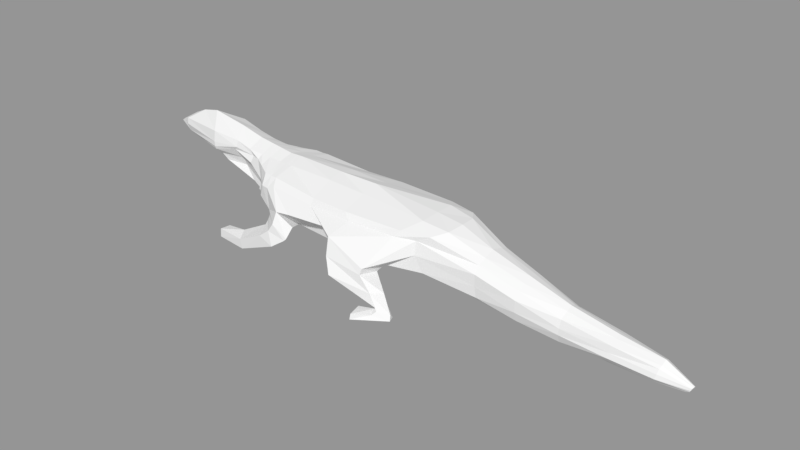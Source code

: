 # Source: lizard.blend  (saved by Blender 2.79.0; exported with 4.5.12 LTS)
import bpy
from mathutils import Matrix  # noqa: F401  (used for matrix-valued properties, if any)

bpy.ops.wm.read_factory_settings(use_empty=True)
scene = bpy.context.scene
scene.name = 'lizard'

# ---- collections
col_collection_1 = bpy.data.collections.new('Collection 1'); scene.collection.children.link(col_collection_1)

# ---- meshes
me_cube_001 = bpy.data.meshes.new('Cube.001')
me_cube_001.from_pydata([(-1.44, 0.0, 0.5499), (-1.142, 0.0, 1.449), (-3.234, 0.06427, 1.187), (-3.389, 0.2419, 1.453), (-1.142, 0.5872, 1.299), (-1.074, 0.6139, 0.6336), (-3.568, 0.0, 1.293), (-3.194, 0.0, 1.686), (-1.684, 0.1972, 0.8306), (-1.817, 0.0, 1.541), (-1.715, 0.2971, 1.337), (-2.017, 0.0, 0.7337), (-0.04159, 0.6402, 1.213), (0.6182, 0.6965, 0.6255), (-0.09044, 0.0, 0.4096), (-0.04159, 0.0, 1.438), (2.132, 0.5208, 1.213), (2.327, 0.0, 1.281), (2.055, 0.5808, 0.6255), (2.155, 0.0, 0.4497), (-3.4, 0.2199, 1.549), (-1.142, 0.2531, 1.382), (-1.378, 0.169, 0.5972), (-3.167, 0.0, 1.158), (-1.807, 0.2862, 1.425), (-1.884, 0.1662, 0.8025), (-0.06601, 0.2606, 0.4402), (-0.04159, 0.2606, 1.382), (2.295, 0.2898, 1.259), (2.152, 0.2827, 0.4906), (-1.006, 0.6776, 0.7254), (-3.346, 0.1274, 1.238), (-3.691, 0.0, 1.417), (-1.684, 0.2628, 1.056), (0.7801, 0.7278, 0.8879), (1.927, 0.6129, 0.8879), (-3.642, 0.1365, 1.428), (1.47, 0.7404, 0.6313), (1.877, 0.0, 0.4509), (1.674, 0.6236, 1.213), (1.871, 0.0, 1.338), (1.867, 0.3128, 0.4977), (1.858, 0.3356, 1.321), (1.353, 1.119, 0.6754), (-2.544, 0.2384, 1.14), (-2.843, 0.0, 1.022), (-2.88, 0.0, 1.752), (-2.583, 0.367, 1.378), (-3.107, 0.0, 1.108), (-2.582, 0.3421, 1.563), (-2.572, 0.3504, 1.245), (-1.142, 0.6733, 1.111), (-3.373, 0.2075, 1.332), (-3.413, 0.0, 1.587), (-1.728, 0.3582, 1.229), (-0.04159, 0.7103, 1.111), (1.927, 0.5746, 1.111), (-3.555, 0.1599, 1.487), (1.578, 0.6779, 1.111), (-2.572, 0.3679, 1.294), (-2.257, 0.0, 1.646), (-2.113, 0.2996, 1.381), (-2.103, 0.2711, 1.494), (-2.098, 0.1659, 1.151), (-2.084, 0.1215, 1.012), (-2.424, 0.0, 0.9216), (-2.456, 0.2051, 1.035), (-2.168, 0.2787, 1.323), (-1.648, 0.2819, 0.7571), (-1.541, 0.0, 1.503), (-1.535, 0.3672, 1.349), (-1.831, 0.0, 0.6585), (-1.535, 0.2727, 1.407), (-1.666, 0.2017, 0.7028), (-1.419, 0.4019, 0.8336), (-1.359, 0.4963, 1.092), (-0.5216, 0.5027, 0.5561), (-1.231, 0.0, 0.5183), (-0.8938, 0.5991, 1.291), (-0.8938, 0.0, 1.456), (-0.7487, 0.2548, 0.4811), (-0.8938, 0.2548, 1.382), (-0.4009, 0.8525, 0.8892), (-0.8631, 0.6899, 1.169), (-0.3759, 0.7965, 0.6569), (-1.326, 0.0, 0.5326), (-1.22, 0.17, 0.5661), (-1.006, 0.5937, 1.289), (-1.006, 0.0, 1.453), (-1.006, 0.254, 1.382), (-0.6342, 0.8816, 0.8772), (-1.006, 0.6975, 1.111), (-1.366, 0.0, 1.48), (-1.363, 0.4632, 1.327), (-1.363, 0.2641, 1.396), (-1.246, 0.6248, 0.8861), (-1.264, 0.5736, 1.1), (-1.316, 0.4438, 0.7416), (-1.66, 0.0, 0.6111), (-1.541, 0.1875, 0.6567), (-1.019, 0.6617, 0.6219), (-0.5429, 0.77, 0.5326), (-0.4179, 0.9082, 0.4801), (-0.6552, 0.9576, 0.685), (-1.998, 0.6738, 0.118), (-1.988, 0.6657, -0.002511), (-1.981, 0.8963, 0.001309), (-1.989, 0.8805, 0.1405), (-0.7599, 0.7357, 0.4013), (-0.4494, 0.9249, 0.4458), (-0.7397, 0.9786, 0.5509), (-1.035, 0.6992, 0.5342), (-0.8918, 0.7387, 0.292), (-0.9201, 0.9973, 0.4133), (-0.6541, 1.008, 0.3104), (-1.043, 0.7093, 0.469), (-1.689, 0.7823, 0.02005), (-1.432, 0.9625, 0.1651), (-1.387, 0.9721, 0.008236), (-1.566, 0.7414, 0.2023), (0.608, 0.8545, 0.475), (1.009, 0.0, 0.4563), (0.9924, 0.3134, 0.4666), (0.6373, 0.6739, 1.213), (0.6726, 0.0, 1.441), (0.6489, 0.2599, 1.354), (0.6251, 1.041, 0.9344), (0.7662, 0.7367, 1.111), (1.629, 1.161, 0.1339), (1.687, 1.306, 0.1093), (1.971, 1.218, 0.07496), (1.925, 1.103, 0.07643), (1.334, 1.152, 0.5836), (0.6771, 1.152, 0.6701), (0.7218, 1.066, 0.4109), (1.39, 0.8206, 0.5241), (1.557, 1.178, 0.3643), (1.682, 1.004, 0.3367), (0.8198, 1.263, 0.4462), (1.492, 0.9542, 0.3014), (1.362, 1.214, 0.1027), (1.43, 1.465, 0.1099), (1.423, 1.481, 0.01837), (1.357, 1.227, 0.01194), (2.879, 0.3427, 0.9512), (2.873, 0.0, 1.064), (2.883, 0.3984, 0.4481), (2.818, 0.0, 0.2868), (2.889, 0.2012, 1.012), (2.839, 0.284, 0.3469), (2.867, 0.416, 0.6342), (2.873, 0.4285, 0.8342), (3.527, 0.3681, 0.6317), (3.519, 0.3627, 0.4339), (3.545, 0.1528, 0.8115), (3.534, 0.2857, 0.7496), (3.483, 0.1897, 0.2085), (3.455, 0.0, 0.1557), (3.525, 0.3089, 0.273), (3.535, 0.0, 0.8626), (4.199, 0.2634, 0.395), (4.218, 0.1049, 0.6122), (4.145, 0.06763, 0.1068), (4.186, 0.2115, 0.1514), (4.214, 0.0, 0.6557), (4.188, 0.2689, 0.2917), (4.206, 0.2299, 0.528), (4.11, 0.0, 0.08024), (4.957, 0.2212, 0.3023), (4.978, 0.08713, 0.4717), (4.892, 0.07652, 0.0515), (4.923, 0.166, 0.1308), (4.98, 0.0, 0.5053), (4.943, 0.2435, 0.2226), (4.965, 0.2032, 0.4149), (4.85, 0.0, 0.03991), (5.656, 0.1772, 0.2399), (5.679, 0.09095, 0.3465), (5.557, 0.04173, 0.03631), (5.577, 0.1272, 0.07965), (5.687, 0.0, 0.3978), (5.64, 0.1979, 0.1679), (5.665, 0.1385, 0.3093), (5.533, 0.0, 0.02199), (1.743, 1.25, 0.1689), (1.948, 1.178, 0.1533), (1.671, 1.195, 0.1785), (1.787, 1.026, 0.1522), (6.097, 0.04839, 0.1094), (6.121, 0.01674, 0.1577), (6.008, 0.02182, 0.05257), (6.027, 0.03569, 0.05453), (6.128, 0.0, 0.1597), (6.081, 0.04509, 0.08369), (6.108, 0.04053, 0.1391), (5.985, 0.0, 0.04954)], [], [(57, 20, 3, 52), (99, 22, 0, 98), (96, 93, 4, 51), (72, 24, 9, 69), (89, 21, 1, 88), (49, 20, 7, 46), (67, 61, 10, 54), (66, 25, 11, 65), (80, 26, 14, 77), (125, 27, 15, 124), (83, 78, 12, 55), (41, 29, 19, 38), (58, 39, 16, 56), (37, 18, 29, 41), (123, 12, 27, 125), (76, 13, 26, 80), (64, 8, 25, 66), (47, 3, 20, 49), (87, 4, 21, 89), (70, 10, 24, 72), (97, 5, 22, 99), (53, 7, 20, 57), (6, 32, 36, 23), (37, 43, 35, 18), (76, 82, 34, 13), (64, 63, 33, 8), (97, 95, 30, 5), (23, 36, 31, 2), (186, 184, 129, 128), (16, 39, 42, 28), (120, 37, 41, 122), (127, 123, 39, 58), (122, 41, 38, 121), (28, 42, 40, 17), (2, 31, 50, 44), (61, 47, 49, 62), (2, 44, 48, 23), (23, 48, 45, 6), (52, 3, 47, 59), (62, 49, 46, 60), (31, 52, 59, 50), (126, 127, 58, 43), (32, 53, 57, 36), (43, 58, 56, 35), (82, 83, 55, 34), (63, 67, 54, 33), (95, 96, 51, 30), (36, 57, 52, 31), (50, 59, 67, 63), (24, 62, 60, 9), (10, 61, 62, 24), (44, 50, 63, 64), (44, 64, 66, 48), (48, 66, 65, 45), (59, 47, 61, 67), (33, 54, 75, 74), (8, 33, 74, 68), (8, 68, 73, 25), (93, 70, 72, 94), (94, 72, 69, 92), (54, 10, 70, 75), (25, 73, 71, 11), (90, 91, 83, 82), (84, 90, 82, 76), (12, 78, 81, 27), (84, 76, 80, 86), (91, 87, 78, 83), (86, 80, 77, 85), (27, 81, 79, 15), (22, 86, 85, 0), (51, 4, 87, 91), (5, 84, 86, 22), (5, 30, 100, 101), (30, 51, 91, 90), (78, 87, 89, 81), (81, 89, 88, 79), (21, 94, 92, 1), (4, 93, 94, 21), (74, 75, 96, 95), (68, 74, 95, 97), (68, 97, 99, 73), (75, 70, 93, 96), (73, 99, 98, 71), (118, 116, 105, 106), (84, 5, 101, 102), (30, 90, 103, 100), (90, 84, 102, 103), (105, 104, 107, 106), (119, 117, 107, 104), (116, 119, 104, 105), (117, 118, 106, 107), (103, 102, 109, 110), (101, 100, 111, 108), (100, 103, 110, 111), (102, 101, 108, 109), (110, 109, 114, 113), (108, 111, 115, 112), (111, 110, 113, 115), (109, 108, 112, 114), (113, 114, 118, 117), (112, 115, 119, 116), (115, 113, 117, 119), (114, 112, 116, 118), (34, 55, 127, 126), (26, 122, 121, 14), (55, 12, 123, 127), (13, 120, 122, 26), (13, 34, 126, 120), (39, 123, 125, 42), (42, 125, 124, 40), (129, 130, 142, 141), (187, 186, 128, 131), (184, 185, 130, 129), (185, 187, 131, 130), (37, 120, 134, 135), (43, 37, 135, 132), (120, 126, 133, 134), (126, 43, 132, 133), (135, 134, 139, 137), (132, 135, 137, 136), (134, 133, 138, 139), (133, 132, 136, 138), (143, 140, 141, 142), (130, 131, 143, 142), (128, 129, 141, 140), (131, 128, 140, 143), (29, 18, 146, 149), (19, 29, 149, 147), (18, 35, 150, 146), (56, 16, 144, 151), (28, 17, 145, 148), (16, 28, 148, 144), (35, 56, 151, 150), (148, 145, 159, 154), (146, 150, 153, 158), (149, 146, 158, 156), (151, 144, 155, 152), (147, 149, 156, 157), (144, 148, 154, 155), (150, 151, 152, 153), (154, 159, 164, 161), (158, 153, 165, 163), (156, 158, 163, 162), (152, 155, 166, 160), (157, 156, 162, 167), (155, 154, 161, 166), (153, 152, 160, 165), (161, 164, 172, 169), (163, 165, 173, 171), (162, 163, 171, 170), (160, 166, 174, 168), (167, 162, 170, 175), (166, 161, 169, 174), (165, 160, 168, 173), (169, 172, 180, 177), (171, 173, 181, 179), (170, 171, 179, 178), (168, 174, 182, 176), (175, 170, 178, 183), (174, 169, 177, 182), (173, 168, 176, 181), (137, 139, 187, 185), (136, 137, 185, 184), (139, 138, 186, 187), (138, 136, 184, 186), (182, 177, 189, 194), (176, 182, 194, 188), (179, 181, 193, 191), (181, 176, 188, 193), (183, 178, 190, 195), (178, 179, 191, 190), (177, 180, 192, 189), (192, 195, 190, 191, 193, 188, 194, 189)])
me_cube_001.use_remesh_preserve_volume = False
me_cube_001.use_remesh_preserve_attributes = False
me_cube_001.use_mirror_vertex_groups = False
me_cube_001.update()
arm_armature = bpy.data.armatures.new('Armature')  # bones are not reproduced

# ---- objects
ob_armature = bpy.data.objects.new('Armature', arm_armature)
ob_cube = bpy.data.objects.new('Cube', me_cube_001)

# ---- transforms, parenting, visibility, modifiers, constraints
ob_armature.location = (0.0, 0.0, 0.02012)
ob_armature.rotation_euler = (0.0, 1.571, 0.0)
ob_armature.show_in_front = True
ob_armature.lineart.crease_threshold = 0.0
ob_cube.parent = ob_armature
ob_cube.matrix_parent_inverse = Matrix(((-4.371e-08, 0.0, -1.0, 0.02012), (0.0, 1.0, 0.0, 0.0), (1.0, 0.0, -4.371e-08, 8.794e-10), (0.0, 0.0, 0.0, 1.0)))
ob_cube.location = (0.0, 0.0, 0.0)
ob_cube.lineart.crease_threshold = 0.0
_vg = ob_cube.vertex_groups.new(name='spine')
for _i, _w in zip([1, 2, 4, 8, 10, 11, 12, 13, 14, 15, 19, 21, 22, 23, 24, 25, 26, 27, 29, 30, 31, 34, 37, 38, 39, 40, 41, 42, 44, 45, 48, 50, 51, 54, 55, 58, 63, 64, 65, 66, 69, 70, 71, 72, 73, 74, 75, 76, 77, 78, 79, 80, 81, 82, 83, 84, 85, 86, 87, 88, 89, 90, 91, 92, 93, 94, 95, 96, 97, 99, 100, 102, 103, 109, 111, 113, 114, 115, 116, 117, 118, 119, 120, 121, 122, 123, 124, 125, 126, 127, 133, 134], [0.0, 0.0, 0.0, 0.0, 0.0, 0.0, 0.0, 0.0, 0.0, 0.0, 0.0, 0.0, 0.0, 0.0, 0.0, 0.0, 0.0, 0.0, 0.02551, 0.0, 0.0, 0.04082, 0.01964, 0.0, 0.04277, 0.02004, 0.0, 0.001031, 0.0, 0.0, 0.0, 0.0, 0.0, 0.0, 0.0, 0.03088, 0.0, 0.0, 0.0, 0.0, 0.0, 0.0, 0.0, 0.0, 0.0, 0.0, 0.0, 0.0, 0.0, 0.0, 0.0, 0.0, 0.0, 0.0, 0.0, 0.04499, 0.0, 0.0, 0.0, 0.0, 0.0, 0.0, 0.0, 0.0, 0.0, 0.0, 0.0, 0.0, 0.0, 0.0, 0.0, 0.0, 0.0, 0.0, 0.0, 0.0, 0.0, 0.0, 0.0, 0.0, 0.0, 0.0, 0.0, 0.0, 0.0, 0.0, 0.0, 0.0, 0.02243, 0.112, 0.002652, 0.0311]): _vg.add([_i], _w, 'REPLACE')
_vg = ob_cube.vertex_groups.new(name='back')
for _i, _w in zip([13, 16, 17, 18, 19, 28, 29, 34, 35, 37, 38, 39, 40, 41, 42, 43, 56, 58, 120, 121, 122, 123, 124, 125, 127, 133, 134, 135, 138], [0.0, 0.4196, 0.1804, 0.0, 0.1134, 0.226, 0.188, 0.0, 0.0, 0.152, 0.1867, 1.0, 0.8425, 0.3858, 0.7978, 0.05017, 0.08003, 0.0, 0.0, 1.0, 1.0, 1.0, 1.0, 1.0, 0.0, 0.0, 0.0, 0.05047, 0.0]): _vg.add([_i], _w, 'REPLACE')
_vg = ob_cube.vertex_groups.new(name='tale1')
for _i, _w in zip([16, 17, 18, 19, 28, 29, 35, 37, 38, 39, 40, 41, 42, 56, 58, 121, 122, 135, 144, 145, 146, 147, 148, 149, 150, 151, 154, 155, 159], [0.4981, 0.778, 1.0, 0.6781, 0.7156, 0.6352, 0.0, 0.08211, 0.5691, 0.09939, 0.1011, 0.3154, 0.1238, 0.0, 0.07227, 0.07107, 0.05356, 0.002369, 0.0, 0.0, 0.0, 0.0, 0.0, 0.0, 0.0, 0.0, 0.02843, 0.01683, 0.05788]): _vg.add([_i], _w, 'REPLACE')
_vg = ob_cube.vertex_groups.new(name='tale2')
for _i, _w in zip([16, 17, 18, 19, 28, 29, 35, 37, 38, 39, 41, 43, 56, 58, 128, 129, 130, 131, 132, 135, 136, 137, 139, 141, 142, 143, 144, 145, 146, 147, 148, 149, 150, 151, 152, 153, 154, 155, 156, 157, 158, 159, 160, 161, 162, 163, 164, 165, 166, 167, 184, 185, 186, 187], [0.0, 0.005434, 0.0, 0.0, 0.02554, 0.0, 0.0, 0.0, 0.0, 0.0, 0.0, 0.0, 0.0, 0.0, 0.0, 0.0, 0.0, 0.0, 0.0, 0.0, 0.0, 0.0, 0.0, 0.0, 0.0, 0.0, 1.0, 1.0, 1.0, 1.0, 1.0, 1.0, 1.0, 1.0, 0.0, 0.0, 0.0, 0.0, 0.0, 0.0, 0.0, 0.0, 0.01872, 0.007238, 0.0582, 0.03081, 0.0259, 0.02917, 0.02072, 0.08452, 0.0, 0.0, 0.0, 0.0]): _vg.add([_i], _w, 'REPLACE')
_vg = ob_cube.vertex_groups.new(name='tale3')
for _i, _w in zip([18, 19, 29, 35, 37, 38, 41, 43, 56, 130, 131, 146, 147, 149, 150, 152, 153, 154, 155, 156, 157, 158, 159, 160, 161, 162, 163, 164, 165, 166, 167, 168, 169, 170, 171, 173, 174, 175, 176, 177, 178, 179, 180, 181, 182, 183], [0.0, 0.0, 0.0, 0.0, 0.0, 0.0, 0.0, 0.0, 0.0, 0.0, 0.0, 0.0, 0.0, 0.0, 0.0, 1.0, 1.0, 1.0, 1.0, 1.0, 1.0, 1.0, 1.0, 0.0, 0.0, 0.0, 0.0, 0.0, 0.0, 0.0, 0.0, 0.0, 0.0, 0.0, 0.0, 0.0, 0.0, 0.0, 0.0, 0.0, 0.0, 0.0, 0.0, 0.0, 0.0, 0.0]): _vg.add([_i], _w, 'REPLACE')
_vg = ob_cube.vertex_groups.new(name='tale4')
for _i, _w in zip([16, 17, 18, 19, 28, 29, 35, 37, 38, 39, 40, 41, 43, 56, 58, 135, 144, 145, 146, 147, 148, 149, 150, 151, 152, 153, 154, 155, 156, 157, 158, 159, 160, 161, 162, 163, 164, 165, 166, 167, 168, 169, 170, 171, 172, 173, 174, 175, 176, 177, 178, 179, 180, 181, 182, 183, 188, 189, 190, 191, 192, 193, 194, 195], [0.0, 0.0, 0.0, 0.0, 0.0, 0.0, 0.0, 0.0, 0.0, 0.0, 0.0, 0.0, 0.0, 0.0, 0.0, 0.0, 0.0, 0.0, 0.0, 0.0, 0.0, 0.0, 0.0, 0.0, 0.0, 0.0, 0.0, 0.0, 0.0, 0.0, 0.0, 0.0, 1.0, 1.0, 1.0, 1.0, 1.0, 1.0, 1.0, 1.0, 0.0, 0.0, 0.0, 0.0, 0.0, 0.0, 0.0, 0.0, 0.0, 0.0, 0.0, 0.0, 0.0, 0.0, 0.0, 0.0, 0.0, 0.0, 0.0, 0.0, 0.0, 0.0, 0.0, 0.0]): _vg.add([_i], _w, 'REPLACE')
_vg = ob_cube.vertex_groups.new(name='tale5')
for _i, _w in zip([153, 154, 157, 160, 161, 162, 163, 165, 166, 167, 168, 169, 170, 171, 172, 173, 174, 175, 176, 177, 178, 179, 180, 181, 182, 183, 188, 189, 190, 191, 192, 193, 194, 195], [0.0, 0.0, 0.0, 0.0, 0.0, 0.0, 0.0, 0.0, 0.0, 0.0, 1.0, 1.0, 1.0, 1.0, 1.0, 1.0, 1.0, 1.0, 0.0, 0.0, 0.0, 0.0, 0.0, 0.0, 0.0, 0.0, 0.0, 0.0, 0.0, 0.0, 0.0, 0.0, 0.0, 0.0]): _vg.add([_i], _w, 'REPLACE')
_vg = ob_cube.vertex_groups.new(name='bk_leg1.L')
_vg = ob_cube.vertex_groups.new(name='bk_leg2.L')
_vg = ob_cube.vertex_groups.new(name='bk_leg3.L')
_vg = ob_cube.vertex_groups.new(name='bk_leg1.R')
for _i, _w in zip([12, 13, 14, 15, 18, 26, 27, 34, 35, 37, 38, 39, 41, 42, 43, 55, 56, 58, 76, 80, 82, 84, 101, 102, 108, 109, 120, 121, 122, 123, 124, 125, 126, 127, 132, 133, 134, 135, 136, 138, 139, 140], [0.0, 1.0, 0.0, 0.0, 0.0, 0.0, 0.0, 1.0, 1.0, 1.0, 0.06741, 0.0, 0.0, 0.03322, 1.0, 0.0, 1.0, 1.0, 0.0, 0.0, 0.0, 0.0, 0.0, 0.0, 0.0, 0.0, 1.0, 0.1549, 0.000743, 0.0, 0.04158, 0.0, 1.0, 0.9881, 0.1035, 0.0, 0.0, 0.01155, 0.0, 0.0, 0.0, 0.0]): _vg.add([_i], _w, 'REPLACE')
_vg = ob_cube.vertex_groups.new(name='bk_leg2.R')
for _i, _w in zip([13, 18, 35, 37, 43, 120, 122, 126, 128, 129, 130, 131, 132, 133, 134, 135, 136, 137, 138, 139, 184, 185, 186, 187], [0.0126, 0.0, 0.0, 0.0, 0.0, 0.0, 0.0, 0.0, 0.0, 0.0, 0.0, 0.0, 1.0, 1.0, 1.0, 0.9684, 0.0, 0.0, 0.0, 0.0, 0.0, 0.0, 0.0, 0.0]): _vg.add([_i], _w, 'REPLACE')
_vg = ob_cube.vertex_groups.new(name='bk_leg3.R')
for _i, _w in zip([128, 129, 130, 131, 134, 136, 137, 138, 139, 140, 141, 142, 143, 184, 185, 186, 187], [1.0, 1.0, 1.0, 1.0, 0.0, 1.0, 1.0, 1.0, 1.0, 0.0, 0.0, 0.0, 0.0, 1.0, 1.0, 1.0, 1.0]): _vg.add([_i], _w, 'REPLACE')
_vg = ob_cube.vertex_groups.new(name='sholders')
for _i, _w in zip([0, 1, 4, 5, 8, 9, 10, 11, 12, 13, 14, 15, 21, 22, 24, 25, 26, 27, 30, 33, 34, 44, 45, 47, 49, 50, 51, 54, 55, 59, 61, 62, 63, 64, 65, 66, 67, 68, 69, 70, 71, 72, 73, 74, 75, 76, 77, 78, 79, 80, 81, 82, 83, 84, 85, 86, 87, 88, 89, 90, 91, 92, 93, 94, 95, 96, 97, 98, 99, 100, 101, 102, 103, 104, 105, 106, 107, 109, 110, 111, 113, 114, 115, 116, 117, 118, 119, 123, 125], [0.0, 0.0, 0.0, 0.0, 0.0, 0.0, 0.0, 0.0, 1.0, 0.0, 1.0, 1.0, 0.0, 0.0, 0.0, 0.0, 1.0, 1.0, 0.0, 0.0, 0.0, 0.0, 0.0, 0.0, 0.0, 0.0, 0.0, 0.0, 1.0, 0.0, 0.0, 0.0, 0.0, 0.0, 0.0, 0.0, 0.0, 0.0, 0.0, 0.0, 0.0, 0.0, 0.0, 0.0, 0.0, 1.0, 1.0, 0.0, 0.0, 1.0, 0.0, 0.0, 0.0, 0.0, 0.0, 0.01491, 0.0, 0.0, 0.008111, 0.0, 0.0, 0.0, 0.0, 0.0, 0.0, 0.0, 0.0, 0.0, 0.0, 0.0, 0.02448, 0.0, 0.0, 0.0, 0.0, 0.0, 0.0, 0.0, 0.0, 0.0, 0.0, 0.0, 0.0, 0.0, 0.0, 0.0, 0.0, 0.0, 0.0]): _vg.add([_i], _w, 'REPLACE')
_vg = ob_cube.vertex_groups.new(name='fr_leg1.L')
for _i, _w in zip([1, 4, 9, 10, 12, 21, 24, 51, 54, 55, 69, 72, 74, 75, 78, 79, 81, 83, 87, 88, 89, 90, 91, 92, 93, 94, 96, 97, 100, 111, 115], [0.0, 0.0, 0.0, 0.0, 0.0, 0.0, 0.0, 0.0, 0.0, 0.0, 0.0, 0.0, 0.0, 0.0, 0.0, 0.0, 0.0, 0.0, 0.0, 0.0, 0.0, 0.07547, 0.0, 0.0, 0.0, 0.0, 0.0, 0.0, 0.0, 0.0, 0.0]): _vg.add([_i], _w, 'REPLACE')
_vg = ob_cube.vertex_groups.new(name='fr_leg2.L')
_vg = ob_cube.vertex_groups.new(name='fr_leg3.L')
_vg = ob_cube.vertex_groups.new(name='neck')
for _i, _w in zip([0, 1, 2, 3, 4, 5, 6, 7, 8, 9, 10, 11, 14, 15, 20, 21, 22, 23, 24, 25, 26, 27, 30, 31, 32, 33, 36, 44, 45, 46, 47, 48, 49, 50, 51, 52, 53, 54, 57, 59, 60, 61, 62, 63, 64, 65, 66, 67, 68, 69, 70, 71, 72, 73, 74, 75, 76, 77, 78, 79, 80, 81, 83, 84, 85, 86, 87, 88, 89, 90, 91, 92, 93, 94, 95, 96, 97, 98, 99, 100, 101, 102, 103, 104, 105, 106, 107, 108, 110, 111, 112, 115, 116, 117, 118, 119, 120, 125, 128, 131, 133, 134, 136, 137, 138, 139, 184, 186, 187], [1.0, 1.0, 0.0, 0.0, 0.9686, 0.05751, 0.0, 0.0, 0.0, 0.0, 0.0, 0.0, 0.0, 0.0, 0.0, 1.0, 1.0, 0.0, 0.0, 0.0, 0.0, 0.0, 0.0, 0.0, 0.0, 0.0, 0.0, 0.0, 0.0, 0.0, 0.0, 0.0, 0.0, 0.0, 0.9649, 0.0, 0.0, 0.0, 0.0, 0.0, 0.0, 0.0, 0.0, 0.0, 0.0, 0.0, 0.0, 0.0, 0.0, 0.0, 0.0, 0.0, 0.0, 0.0, 0.9646, 1.0, 0.0, 0.0, 0.9941, 1.0, 0.0, 1.0, 0.0, 0.0, 1.0, 1.0, 1.0, 1.0, 1.0, 0.0, 0.0, 1.0, 1.0, 1.0, 1.0, 1.0, 1.0, 1.0, 1.0, 0.0, 0.0, 0.0, 0.0, 0.0, 0.0, 0.0, 0.0, 0.0, 0.0, 0.0, 0.0, 0.0, 0.0, 0.0, 0.0, 0.0, 0.0, 0.0, 0.0, 0.0, 0.0, 0.0, 0.0, 0.0, 0.0, 0.0, 0.0, 0.0, 0.0]): _vg.add([_i], _w, 'REPLACE')
_vg = ob_cube.vertex_groups.new(name='head')
for _i, _w in zip([0, 3, 6, 7, 8, 9, 10, 11, 20, 22, 24, 25, 31, 32, 33, 36, 44, 45, 46, 47, 48, 49, 50, 52, 53, 54, 57, 59, 60, 61, 62, 63, 64, 65, 66, 67, 68, 69, 70, 71, 72, 73, 74, 75, 77, 85, 93, 96, 97, 98, 99, 104, 105, 106, 107, 116], [0.0, 0.0, 0.0, 0.0267, 1.0, 1.0, 1.0, 1.0, 0.0, 0.0, 1.0, 1.0, 0.0, 0.0, 1.0, 0.0, 0.0, 1.0, 0.0, 0.0, 0.0007084, 0.0, 0.0, 0.0, 0.0, 1.0, 0.0, 0.0, 1.0, 1.0, 1.0, 1.0, 1.0, 1.0, 0.0, 1.0, 1.0, 1.0, 1.0, 1.0, 1.0, 0.9644, 0.0, 0.0, 0.0, 0.0, 0.0, 0.0, 0.0, 0.0, 0.0, 0.0, 0.0, 0.0, 0.0, 0.0]): _vg.add([_i], _w, 'REPLACE')
_vg = ob_cube.vertex_groups.new(name='fr_leg1.R')
for _i, _w in zip([0, 4, 5, 8, 12, 14, 15, 21, 22, 26, 27, 30, 51, 55, 68, 73, 74, 75, 76, 77, 78, 79, 80, 81, 82, 83, 84, 85, 86, 87, 88, 89, 90, 91, 93, 95, 96, 97, 99, 100, 101, 102, 103, 108, 109, 110, 111, 112, 113, 114, 115, 123], [0.0, 0.0, 1.0, 0.0, 0.0, 0.0, 0.002449, 0.0, 0.0, 0.0, 0.04834, 1.0, 0.0, 0.04291, 0.0, 0.0, 0.0, 0.0, 0.0, 0.04705, 0.0, 0.01162, 0.0, 0.004553, 1.0, 1.0, 1.0, 0.01791, 0.0, 0.03496, 0.003624, 0.0, 1.0, 1.0, 0.0, 0.0, 0.0, 0.0, 0.0, 1.0, 1.0, 0.0, 1.0, 0.0, 0.0, 0.0, 0.0, 0.0, 0.0, 0.0, 0.0, 0.01141]): _vg.add([_i], _w, 'REPLACE')
_vg = ob_cube.vertex_groups.new(name='fr_leg2.R')
for _i, _w in zip([5, 8, 10, 22, 24, 25, 30, 33, 54, 61, 62, 63, 64, 67, 68, 70, 73, 74, 76, 77, 86, 91, 95, 97, 98, 100, 101, 102, 108, 109, 110, 111, 112, 113, 114, 115, 116, 117, 118, 119], [0.0, 0.0, 0.0, 0.0, 0.0, 0.0, 0.0, 0.0, 0.0, 0.0, 0.0, 0.0, 0.0, 0.0, 0.0, 0.0, 0.0, 0.0, 0.0, 0.01072, 0.0, 0.001538, 0.0, 0.0, 0.0, 0.003603, 0.0251, 1.0, 1.0, 1.0, 1.0, 1.0, 0.0, 1.0, 1.0, 1.0, 0.1119, 0.0, 0.0, 0.0]): _vg.add([_i], _w, 'REPLACE')
_vg = ob_cube.vertex_groups.new(name='fr_leg3.R')
for _i, _w in zip([5, 8, 9, 10, 11, 19, 22, 24, 25, 26, 29, 33, 54, 61, 63, 64, 67, 68, 73, 74, 76, 80, 86, 95, 97, 99, 104, 105, 106, 107, 111, 112, 113, 114, 115, 116, 117, 118, 119], [0.0, 0.0, 0.0, 0.0, 0.0, 0.0, 0.0, 0.0, 0.0, 0.0, 0.0, 0.0, 0.0, 0.0, 0.0, 0.0, 0.0, 0.0, 0.0, 0.0, 0.0, 0.0, 0.0, 0.0, 0.0, 0.0, 0.06228, 0.0, 0.0, 0.0, 0.0, 1.0, 0.0, 0.0, 0.0, 1.0, 1.0, 1.0, 1.0]): _vg.add([_i], _w, 'REPLACE')
_vg = ob_cube.vertex_groups.new(name='tale6')
for _i, _w in zip([176, 177, 178, 179, 180, 181, 182, 183, 188, 189, 190, 191, 192, 193, 194, 195], [1.0, 1.0, 1.0, 1.0, 1.0, 1.0, 1.0, 1.0, 1.0, 1.0, 1.0, 1.0, 1.0, 1.0, 1.0, 0.9996]): _vg.add([_i], _w, 'REPLACE')
_vg = ob_cube.vertex_groups.new(name='tale7')
for _i, _w in zip([18, 39, 144, 151, 152, 155, 161, 162, 164, 165, 169, 170, 171, 172, 173, 175, 176, 177, 178, 179, 180, 181, 182, 183, 188, 189, 190, 191, 192, 193, 194, 195], [0.0, 0.0, 0.0, 0.0, 0.0, 0.0, 0.0, 0.0, 0.0, 0.0, 0.0, 0.0, 0.0, 0.0, 0.0, 0.0, 0.0, 0.0, 0.0, 0.0, 0.0, 0.0, 0.0, 0.0, 0.0, 0.0, 0.0, 0.0, 0.0, 0.0, 0.0, 0.0]): _vg.add([_i], _w, 'REPLACE')
_vg = ob_cube.vertex_groups.new(name='tale4.001')
for _i, _w in zip([169, 172, 174], [0.1396, 0.336, 0.05039]): _vg.add([_i], _w, 'REPLACE')
_vg = ob_cube.vertex_groups.new(name='bk_leg4.L')
for _i, _w in zip([1, 4, 8, 9, 10, 11, 12, 21, 22, 24, 25, 27, 33, 44, 47, 49, 50, 51, 54, 59, 60, 61, 62, 63, 64, 66, 67, 68, 69, 70, 71, 72, 73, 74, 75, 78, 79, 81, 86, 87, 89, 91, 92, 93, 94, 95, 96, 97, 98, 99, 108, 110, 111, 113, 115], [0.0, 0.0, 0.0, 0.0, 0.0, 0.0, 0.0, 0.0, 0.0, 0.0, 0.0, 0.0, 0.0, 0.0, 0.0, 0.0, 0.0, 0.0, 0.0, 0.0, 0.0, 0.0, 0.0, 0.0, 0.0, 0.0, 0.0, 0.0, 0.0, 0.0, 0.0, 0.0, 0.0, 0.0, 0.0, 0.0, 0.0, 0.0, 0.0, 0.0, 0.0, 0.0, 0.0, 0.0, 0.0, 0.0, 0.0, 0.0, 0.0, 0.0, 0.0, 0.0, 0.0, 0.0, 0.0]): _vg.add([_i], _w, 'REPLACE')
_vg = ob_cube.vertex_groups.new(name='bk_leg4.R')
for _i, _w in zip([128, 129, 131, 140, 141, 142, 143, 184, 186, 187], [0.05238, 0.0, 0.03856, 1.0, 1.0, 1.0, 1.0, 0.0, 0.0, 3.395e-05]): _vg.add([_i], _w, 'REPLACE')
_vg = ob_cube.vertex_groups.new(name='fr_leg4.L')
for _i, _w in zip([8, 10, 11, 25, 33, 44, 47, 50, 54, 59, 61, 63, 64, 65, 66, 67, 70, 75, 93], [0.0, 0.0, 0.0, 0.0, 0.0, 0.0, 0.0, 0.0, 0.0, 0.0, 0.0, 0.0, 0.0, 0.0, 0.0, 0.0, 0.0, 0.0, 0.0]): _vg.add([_i], _w, 'REPLACE')
_vg = ob_cube.vertex_groups.new(name='nose')
for _i, _w in zip([0, 1, 2, 3, 4, 5, 6, 7, 8, 10, 11, 12, 13, 14, 16, 20, 21, 22, 23, 24, 25, 26, 27, 30, 31, 32, 33, 34, 35, 36, 39, 44, 45, 46, 47, 48, 49, 50, 51, 52, 53, 54, 55, 56, 57, 58, 59, 61, 62, 63, 64, 65, 66, 67, 68, 69, 70, 71, 72, 73, 74, 75, 76, 77, 78, 79, 80, 81, 82, 83, 84, 85, 86, 87, 88, 89, 90, 91, 92, 93, 94, 95, 96, 97, 98, 99, 100, 101, 102, 103, 104, 105, 106, 107, 108, 109, 110, 111, 112, 113, 114, 115, 116, 117, 118, 119, 120, 123, 126, 127, 128, 133, 136, 138, 140, 142, 143, 148, 154, 155, 159, 161, 164, 168, 173, 174, 176, 177, 180, 181, 182, 184, 186], [0.0, 0.0, 1.0, 1.0, 0.0, 0.0, 1.0, 1.0, 0.0, 0.0, 0.0, 0.0, 0.0, 0.0, 0.0, 1.0, 0.0, 0.0, 1.0, 0.0, 0.0, 0.0, 0.0, 0.0, 1.0, 1.0, 0.0, 0.0, 0.0, 1.0, 0.0, 1.0, 1.0, 1.0, 1.0, 1.0, 1.0, 1.0, 0.0, 1.0, 1.0, 0.0, 0.0, 0.0, 1.0, 0.0, 1.0, 0.0, 0.0, 0.0, 0.0, 0.0, 1.0, 0.0, 0.0, 0.0, 0.0, 0.0, 0.0, 0.0, 0.0, 0.0, 0.0, 0.0, 0.0, 0.0, 0.0, 0.0, 0.0, 0.0, 0.0, 0.0, 0.0, 0.0, 0.0, 0.0, 0.0, 0.0, 0.0, 0.0, 0.0, 0.0, 0.0, 0.0, 0.0, 0.0, 0.0, 0.0, 0.0, 0.0, 0.0, 0.0, 0.0, 0.0, 0.0, 0.0, 0.0, 0.0, 0.0, 0.0, 0.0, 0.0, 0.0, 0.0, 0.0, 0.0, 0.0, 0.0, 0.0, 0.0, 0.0, 0.0, 0.0, 0.0, 0.0, 0.0, 0.0, 0.0, 0.0, 0.0, 0.0, 0.0, 0.0, 0.0, 0.0, 0.0, 0.0, 0.0, 0.0, 0.0, 0.0, 0.0, 0.0]): _vg.add([_i], _w, 'REPLACE')
_vg = ob_cube.vertex_groups.new(name='fr_leg4.R')
for _i, _w in zip([8, 9, 10, 24, 25, 33, 44, 47, 49, 50, 54, 59, 60, 61, 62, 63, 64, 66, 67, 68, 69, 70, 72, 73, 74, 75, 93, 94, 104, 105, 106, 107, 116, 117, 118, 119], [0.0, 0.0, 0.0, 0.0, 0.0, 0.0, 0.0, 0.0, 0.0, 0.0, 0.0, 0.0, 0.0, 0.0, 0.0, 0.0, 0.0, 0.0, 0.0, 0.0, 0.0, 0.0, 0.0, 0.0, 0.0, 0.0, 0.0, 0.0, 0.9446, 1.0, 1.0, 1.0, 0.1229, 0.0, 0.0, 0.0]): _vg.add([_i], _w, 'REPLACE')
_m = ob_cube.modifiers.new('Mirror', 'MIRROR')
_m.use_axis = (False, True, False)
_m.use_clip = True
_m = ob_cube.modifiers.new('Armature', 'ARMATURE')
_m.object = ob_armature

# ---- collection membership
col_collection_1.objects.link(ob_armature)
col_collection_1.objects.link(ob_cube)

# ---- scene / render settings (as saved in the file)
scene.frame_start = 1; scene.frame_end = 250; scene.frame_set(3)
scene.render.engine = 'BLENDER_EEVEE_NEXT'
scene.render.image_settings.exr_codec = 'NONE'
scene.render.resolution_percentage = 50
scene.render.dither_intensity = 0.0
scene.render.simplify_subdivision_render = 0
scene.render.simplify_child_particles_render = 0.0
scene.cycles.use_denoising = False
scene.cycles.samples = 128
scene.cycles.sampling_pattern = 'TABULATED_SOBOL'
scene.cycles.use_adaptive_sampling = False
scene.cycles.use_light_tree = False
scene.cycles.blur_glossy = 0.0
scene.cycles.sample_clamp_indirect = 0.0
scene.view_settings.view_transform = 'Standard'
bpy.context.view_layer.update()

# ---- added for rendering (the .blend has no active camera and no usable light): camera, sun + grey world if the file has none
cam_auto = bpy.data.cameras.new('AutoCamera')
cam_auto.lens = 50.0
cam_auto.sensor_width = 36.0
cam_auto.clip_end = 1000.0
ob_auto_camera = bpy.data.objects.new('AutoCamera', cam_auto)
scene.collection.objects.link(ob_auto_camera)
ob_auto_camera.location = (10.7852, -11.5663, 8.59755)
ob_auto_camera.rotation_euler = (1.09748, -7.21219e-08, 0.694738)
scene.camera = ob_auto_camera
light_auto_sun = bpy.data.lights.new('AutoSun', 'SUN')
light_auto_sun.energy = 3.0
light_auto_sun.angle = 0.0523599
ob_auto_sun = bpy.data.objects.new('AutoSun', light_auto_sun)
scene.collection.objects.link(ob_auto_sun)
ob_auto_sun.rotation_euler = (0.872665, 0.174533, 0.523599)
if scene.world is None:
    world_auto = bpy.data.worlds.new('AutoWorld')
    world_auto.color = (0.3, 0.3, 0.3)
    scene.world = world_auto
bpy.context.view_layer.update()
